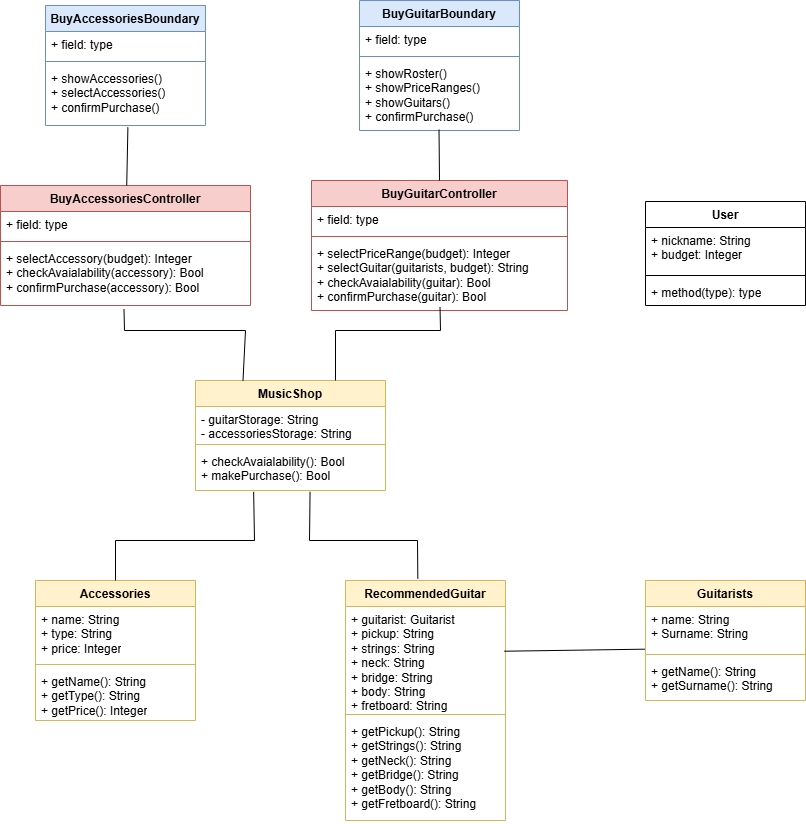

The diagram above was exported from draw.io. Its source (the exported page's mxGraphModel, read from the mxfile embedded in the PNG):
<mxGraphModel dx="1859" dy="539" grid="1" gridSize="10" guides="1" tooltips="1" connect="1" arrows="1" fold="1" page="1" pageScale="1" pageWidth="827" pageHeight="1169" math="0" shadow="0">
  <root>
    <mxCell id="WIyWlLk6GJQsqaUBKTNV-0" />
    <mxCell id="WIyWlLk6GJQsqaUBKTNV-1" parent="WIyWlLk6GJQsqaUBKTNV-0" />
    <mxCell id="K1qGl3XhEW6c-yiI3eC0-0" value="Guitarists" style="swimlane;fontStyle=1;align=center;verticalAlign=top;childLayout=stackLayout;horizontal=1;startSize=26;horizontalStack=0;resizeParent=1;resizeParentMax=0;resizeLast=0;collapsible=1;marginBottom=0;whiteSpace=wrap;html=1;fillColor=#fff2cc;strokeColor=#d6b656;" parent="WIyWlLk6GJQsqaUBKTNV-1" vertex="1">
      <mxGeometry x="620" y="600" width="160" height="120" as="geometry" />
    </mxCell>
    <mxCell id="K1qGl3XhEW6c-yiI3eC0-1" value="+ name: String&lt;div&gt;+ Surname: String&lt;/div&gt;" style="text;strokeColor=none;fillColor=none;align=left;verticalAlign=top;spacingLeft=4;spacingRight=4;overflow=hidden;rotatable=0;points=[[0,0.5],[1,0.5]];portConstraint=eastwest;whiteSpace=wrap;html=1;" parent="K1qGl3XhEW6c-yiI3eC0-0" vertex="1">
      <mxGeometry y="26" width="160" height="44" as="geometry" />
    </mxCell>
    <mxCell id="K1qGl3XhEW6c-yiI3eC0-2" value="" style="line;strokeWidth=1;fillColor=none;align=left;verticalAlign=middle;spacingTop=-1;spacingLeft=3;spacingRight=3;rotatable=0;labelPosition=right;points=[];portConstraint=eastwest;strokeColor=inherit;" parent="K1qGl3XhEW6c-yiI3eC0-0" vertex="1">
      <mxGeometry y="70" width="160" height="8" as="geometry" />
    </mxCell>
    <mxCell id="K1qGl3XhEW6c-yiI3eC0-3" value="+ getName(): String&lt;div&gt;+ getSurname(): String&lt;/div&gt;" style="text;strokeColor=none;fillColor=none;align=left;verticalAlign=top;spacingLeft=4;spacingRight=4;overflow=hidden;rotatable=0;points=[[0,0.5],[1,0.5]];portConstraint=eastwest;whiteSpace=wrap;html=1;" parent="K1qGl3XhEW6c-yiI3eC0-0" vertex="1">
      <mxGeometry y="78" width="160" height="42" as="geometry" />
    </mxCell>
    <mxCell id="K1qGl3XhEW6c-yiI3eC0-4" value="RecommendedGuitar" style="swimlane;fontStyle=1;align=center;verticalAlign=top;childLayout=stackLayout;horizontal=1;startSize=26;horizontalStack=0;resizeParent=1;resizeParentMax=0;resizeLast=0;collapsible=1;marginBottom=0;whiteSpace=wrap;html=1;fillColor=#fff2cc;strokeColor=#d6b656;" parent="WIyWlLk6GJQsqaUBKTNV-1" vertex="1">
      <mxGeometry x="320" y="600" width="160" height="240" as="geometry" />
    </mxCell>
    <mxCell id="K1qGl3XhEW6c-yiI3eC0-5" value="+ guitarist: Guitarist&lt;div&gt;+ pickup: String&lt;/div&gt;&lt;div&gt;+ strings: String&lt;/div&gt;&lt;div&gt;+ neck: String&lt;/div&gt;&lt;div&gt;+ bridge: String&lt;/div&gt;&lt;div&gt;+ body: String&lt;/div&gt;&lt;div&gt;+ fretboard: String&lt;/div&gt;" style="text;strokeColor=none;fillColor=none;align=left;verticalAlign=top;spacingLeft=4;spacingRight=4;overflow=hidden;rotatable=0;points=[[0,0.5],[1,0.5]];portConstraint=eastwest;whiteSpace=wrap;html=1;" parent="K1qGl3XhEW6c-yiI3eC0-4" vertex="1">
      <mxGeometry y="26" width="160" height="104" as="geometry" />
    </mxCell>
    <mxCell id="K1qGl3XhEW6c-yiI3eC0-6" value="" style="line;strokeWidth=1;fillColor=none;align=left;verticalAlign=middle;spacingTop=-1;spacingLeft=3;spacingRight=3;rotatable=0;labelPosition=right;points=[];portConstraint=eastwest;strokeColor=inherit;" parent="K1qGl3XhEW6c-yiI3eC0-4" vertex="1">
      <mxGeometry y="130" width="160" height="8" as="geometry" />
    </mxCell>
    <mxCell id="K1qGl3XhEW6c-yiI3eC0-7" value="+ getPickup(): String&lt;div&gt;+ getStrings()&lt;span style=&quot;background-color: initial;&quot;&gt;: String&lt;/span&gt;&lt;/div&gt;&lt;div&gt;+ getNeck()&lt;span style=&quot;background-color: initial;&quot;&gt;: String&lt;/span&gt;&lt;/div&gt;&lt;div&gt;+ getBridge()&lt;span style=&quot;background-color: initial;&quot;&gt;: String&lt;/span&gt;&lt;/div&gt;&lt;div&gt;+ getBody()&lt;span style=&quot;background-color: initial;&quot;&gt;: String&lt;/span&gt;&lt;/div&gt;&lt;div&gt;+ getFretboard(): String&lt;/div&gt;" style="text;strokeColor=none;fillColor=none;align=left;verticalAlign=top;spacingLeft=4;spacingRight=4;overflow=hidden;rotatable=0;points=[[0,0.5],[1,0.5]];portConstraint=eastwest;whiteSpace=wrap;html=1;" parent="K1qGl3XhEW6c-yiI3eC0-4" vertex="1">
      <mxGeometry y="138" width="160" height="102" as="geometry" />
    </mxCell>
    <mxCell id="K1qGl3XhEW6c-yiI3eC0-8" value="User" style="swimlane;fontStyle=1;align=center;verticalAlign=top;childLayout=stackLayout;horizontal=1;startSize=26;horizontalStack=0;resizeParent=1;resizeParentMax=0;resizeLast=0;collapsible=1;marginBottom=0;whiteSpace=wrap;html=1;" parent="WIyWlLk6GJQsqaUBKTNV-1" vertex="1">
      <mxGeometry x="620" y="221" width="160" height="104" as="geometry" />
    </mxCell>
    <mxCell id="K1qGl3XhEW6c-yiI3eC0-9" value="+ nickname: String&lt;div&gt;+ budget: Integer&lt;/div&gt;" style="text;strokeColor=none;fillColor=none;align=left;verticalAlign=top;spacingLeft=4;spacingRight=4;overflow=hidden;rotatable=0;points=[[0,0.5],[1,0.5]];portConstraint=eastwest;whiteSpace=wrap;html=1;" parent="K1qGl3XhEW6c-yiI3eC0-8" vertex="1">
      <mxGeometry y="26" width="160" height="44" as="geometry" />
    </mxCell>
    <mxCell id="K1qGl3XhEW6c-yiI3eC0-10" value="" style="line;strokeWidth=1;fillColor=none;align=left;verticalAlign=middle;spacingTop=-1;spacingLeft=3;spacingRight=3;rotatable=0;labelPosition=right;points=[];portConstraint=eastwest;strokeColor=inherit;" parent="K1qGl3XhEW6c-yiI3eC0-8" vertex="1">
      <mxGeometry y="70" width="160" height="8" as="geometry" />
    </mxCell>
    <mxCell id="K1qGl3XhEW6c-yiI3eC0-11" value="+ method(type): type" style="text;strokeColor=none;fillColor=none;align=left;verticalAlign=top;spacingLeft=4;spacingRight=4;overflow=hidden;rotatable=0;points=[[0,0.5],[1,0.5]];portConstraint=eastwest;whiteSpace=wrap;html=1;" parent="K1qGl3XhEW6c-yiI3eC0-8" vertex="1">
      <mxGeometry y="78" width="160" height="26" as="geometry" />
    </mxCell>
    <mxCell id="K1qGl3XhEW6c-yiI3eC0-12" value="BuyGuitarController" style="swimlane;fontStyle=1;align=center;verticalAlign=top;childLayout=stackLayout;horizontal=1;startSize=26;horizontalStack=0;resizeParent=1;resizeParentMax=0;resizeLast=0;collapsible=1;marginBottom=0;whiteSpace=wrap;html=1;fillColor=#f8cecc;strokeColor=#b85450;" parent="WIyWlLk6GJQsqaUBKTNV-1" vertex="1">
      <mxGeometry x="286" y="200" width="256" height="130" as="geometry" />
    </mxCell>
    <mxCell id="K1qGl3XhEW6c-yiI3eC0-13" value="+ field: type" style="text;strokeColor=none;fillColor=none;align=left;verticalAlign=top;spacingLeft=4;spacingRight=4;overflow=hidden;rotatable=0;points=[[0,0.5],[1,0.5]];portConstraint=eastwest;whiteSpace=wrap;html=1;" parent="K1qGl3XhEW6c-yiI3eC0-12" vertex="1">
      <mxGeometry y="26" width="256" height="26" as="geometry" />
    </mxCell>
    <mxCell id="K1qGl3XhEW6c-yiI3eC0-14" value="" style="line;strokeWidth=1;fillColor=none;align=left;verticalAlign=middle;spacingTop=-1;spacingLeft=3;spacingRight=3;rotatable=0;labelPosition=right;points=[];portConstraint=eastwest;strokeColor=inherit;" parent="K1qGl3XhEW6c-yiI3eC0-12" vertex="1">
      <mxGeometry y="52" width="256" height="8" as="geometry" />
    </mxCell>
    <mxCell id="K1qGl3XhEW6c-yiI3eC0-15" value="+ selectPriceRange(budget): Integer&lt;div&gt;+ selectGuitar(guitarists, budget): String&lt;/div&gt;&lt;div&gt;+ checkAvaialability(guitar): Bool&lt;/div&gt;&lt;div&gt;+ confirmPurchase(guitar): Bool&lt;/div&gt;" style="text;strokeColor=none;fillColor=none;align=left;verticalAlign=top;spacingLeft=4;spacingRight=4;overflow=hidden;rotatable=0;points=[[0,0.5],[1,0.5]];portConstraint=eastwest;whiteSpace=wrap;html=1;" parent="K1qGl3XhEW6c-yiI3eC0-12" vertex="1">
      <mxGeometry y="60" width="256" height="70" as="geometry" />
    </mxCell>
    <mxCell id="K1qGl3XhEW6c-yiI3eC0-16" value="BuyGuitarBoundary" style="swimlane;fontStyle=1;align=center;verticalAlign=top;childLayout=stackLayout;horizontal=1;startSize=26;horizontalStack=0;resizeParent=1;resizeParentMax=0;resizeLast=0;collapsible=1;marginBottom=0;whiteSpace=wrap;html=1;fillColor=#dae8fc;strokeColor=#6c8ebf;" parent="WIyWlLk6GJQsqaUBKTNV-1" vertex="1">
      <mxGeometry x="334" y="20" width="160" height="130" as="geometry" />
    </mxCell>
    <mxCell id="K1qGl3XhEW6c-yiI3eC0-17" value="+ field: type" style="text;strokeColor=none;fillColor=none;align=left;verticalAlign=top;spacingLeft=4;spacingRight=4;overflow=hidden;rotatable=0;points=[[0,0.5],[1,0.5]];portConstraint=eastwest;whiteSpace=wrap;html=1;" parent="K1qGl3XhEW6c-yiI3eC0-16" vertex="1">
      <mxGeometry y="26" width="160" height="26" as="geometry" />
    </mxCell>
    <mxCell id="K1qGl3XhEW6c-yiI3eC0-18" value="" style="line;strokeWidth=1;fillColor=none;align=left;verticalAlign=middle;spacingTop=-1;spacingLeft=3;spacingRight=3;rotatable=0;labelPosition=right;points=[];portConstraint=eastwest;strokeColor=inherit;" parent="K1qGl3XhEW6c-yiI3eC0-16" vertex="1">
      <mxGeometry y="52" width="160" height="8" as="geometry" />
    </mxCell>
    <mxCell id="K1qGl3XhEW6c-yiI3eC0-19" value="+ showRoster()&lt;div&gt;+ showPriceRanges()&lt;/div&gt;&lt;div&gt;+ showGuitars()&lt;/div&gt;&lt;div&gt;+ confirmPurchase()&lt;/div&gt;" style="text;strokeColor=none;fillColor=none;align=left;verticalAlign=top;spacingLeft=4;spacingRight=4;overflow=hidden;rotatable=0;points=[[0,0.5],[1,0.5]];portConstraint=eastwest;whiteSpace=wrap;html=1;" parent="K1qGl3XhEW6c-yiI3eC0-16" vertex="1">
      <mxGeometry y="60" width="160" height="70" as="geometry" />
    </mxCell>
    <mxCell id="Q8Tc2FYz8fsmD06r0op9-0" value="" style="endArrow=none;html=1;rounded=0;exitX=0.992;exitY=0.43;exitDx=0;exitDy=0;entryX=-0.004;entryY=0.97;entryDx=0;entryDy=0;entryPerimeter=0;exitPerimeter=0;" parent="WIyWlLk6GJQsqaUBKTNV-1" source="K1qGl3XhEW6c-yiI3eC0-5" target="K1qGl3XhEW6c-yiI3eC0-1" edge="1">
      <mxGeometry width="50" height="50" relative="1" as="geometry">
        <mxPoint x="424" y="424" as="sourcePoint" />
        <mxPoint x="426" y="328" as="targetPoint" />
      </mxGeometry>
    </mxCell>
    <mxCell id="Q8Tc2FYz8fsmD06r0op9-1" value="" style="endArrow=none;html=1;rounded=0;exitX=0.497;exitY=0.988;exitDx=0;exitDy=0;entryX=0.5;entryY=0;entryDx=0;entryDy=0;exitPerimeter=0;" parent="WIyWlLk6GJQsqaUBKTNV-1" source="K1qGl3XhEW6c-yiI3eC0-19" target="K1qGl3XhEW6c-yiI3eC0-12" edge="1">
      <mxGeometry width="50" height="50" relative="1" as="geometry">
        <mxPoint x="424" y="424" as="sourcePoint" />
        <mxPoint x="426" y="328" as="targetPoint" />
      </mxGeometry>
    </mxCell>
    <mxCell id="DeRqOJXhxzdfCexPWk3f-0" value="MusicShop" style="swimlane;fontStyle=1;align=center;verticalAlign=top;childLayout=stackLayout;horizontal=1;startSize=26;horizontalStack=0;resizeParent=1;resizeParentMax=0;resizeLast=0;collapsible=1;marginBottom=0;whiteSpace=wrap;html=1;fillColor=#fff2cc;strokeColor=#d6b656;" parent="WIyWlLk6GJQsqaUBKTNV-1" vertex="1">
      <mxGeometry x="170" y="400" width="190" height="110" as="geometry" />
    </mxCell>
    <mxCell id="DeRqOJXhxzdfCexPWk3f-1" value="- guitarStorage: String&lt;div&gt;- accessoriesStorage: String&lt;/div&gt;" style="text;strokeColor=none;fillColor=none;align=left;verticalAlign=top;spacingLeft=4;spacingRight=4;overflow=hidden;rotatable=0;points=[[0,0.5],[1,0.5]];portConstraint=eastwest;whiteSpace=wrap;html=1;" parent="DeRqOJXhxzdfCexPWk3f-0" vertex="1">
      <mxGeometry y="26" width="190" height="34" as="geometry" />
    </mxCell>
    <mxCell id="DeRqOJXhxzdfCexPWk3f-2" value="" style="line;strokeWidth=1;fillColor=none;align=left;verticalAlign=middle;spacingTop=-1;spacingLeft=3;spacingRight=3;rotatable=0;labelPosition=right;points=[];portConstraint=eastwest;strokeColor=inherit;" parent="DeRqOJXhxzdfCexPWk3f-0" vertex="1">
      <mxGeometry y="60" width="190" height="8" as="geometry" />
    </mxCell>
    <mxCell id="DeRqOJXhxzdfCexPWk3f-3" value="+ checkAvaialability(): Bool&lt;div&gt;+ makePurchase(): Bool&lt;/div&gt;" style="text;strokeColor=none;fillColor=none;align=left;verticalAlign=top;spacingLeft=4;spacingRight=4;overflow=hidden;rotatable=0;points=[[0,0.5],[1,0.5]];portConstraint=eastwest;whiteSpace=wrap;html=1;" parent="DeRqOJXhxzdfCexPWk3f-0" vertex="1">
      <mxGeometry y="68" width="190" height="42" as="geometry" />
    </mxCell>
    <mxCell id="DeRqOJXhxzdfCexPWk3f-4" value="Accessories" style="swimlane;fontStyle=1;align=center;verticalAlign=top;childLayout=stackLayout;horizontal=1;startSize=26;horizontalStack=0;resizeParent=1;resizeParentMax=0;resizeLast=0;collapsible=1;marginBottom=0;whiteSpace=wrap;html=1;fillColor=#fff2cc;strokeColor=#d6b656;" parent="WIyWlLk6GJQsqaUBKTNV-1" vertex="1">
      <mxGeometry x="10" y="600" width="160" height="140" as="geometry" />
    </mxCell>
    <mxCell id="DeRqOJXhxzdfCexPWk3f-5" value="+ name: String&lt;div&gt;+ type: String&lt;/div&gt;&lt;div&gt;+ price: Integer&lt;/div&gt;" style="text;strokeColor=none;fillColor=none;align=left;verticalAlign=top;spacingLeft=4;spacingRight=4;overflow=hidden;rotatable=0;points=[[0,0.5],[1,0.5]];portConstraint=eastwest;whiteSpace=wrap;html=1;" parent="DeRqOJXhxzdfCexPWk3f-4" vertex="1">
      <mxGeometry y="26" width="160" height="54" as="geometry" />
    </mxCell>
    <mxCell id="DeRqOJXhxzdfCexPWk3f-6" value="" style="line;strokeWidth=1;fillColor=none;align=left;verticalAlign=middle;spacingTop=-1;spacingLeft=3;spacingRight=3;rotatable=0;labelPosition=right;points=[];portConstraint=eastwest;strokeColor=inherit;" parent="DeRqOJXhxzdfCexPWk3f-4" vertex="1">
      <mxGeometry y="80" width="160" height="8" as="geometry" />
    </mxCell>
    <mxCell id="DeRqOJXhxzdfCexPWk3f-7" value="+ getName(): String&lt;div&gt;+ getType(): String&lt;/div&gt;&lt;div&gt;+ getPrice(): Integer&lt;/div&gt;" style="text;strokeColor=none;fillColor=none;align=left;verticalAlign=top;spacingLeft=4;spacingRight=4;overflow=hidden;rotatable=0;points=[[0,0.5],[1,0.5]];portConstraint=eastwest;whiteSpace=wrap;html=1;" parent="DeRqOJXhxzdfCexPWk3f-4" vertex="1">
      <mxGeometry y="88" width="160" height="52" as="geometry" />
    </mxCell>
    <mxCell id="DeRqOJXhxzdfCexPWk3f-8" value="BuyAccessoriesController" style="swimlane;fontStyle=1;align=center;verticalAlign=top;childLayout=stackLayout;horizontal=1;startSize=26;horizontalStack=0;resizeParent=1;resizeParentMax=0;resizeLast=0;collapsible=1;marginBottom=0;whiteSpace=wrap;html=1;fillColor=#f8cecc;strokeColor=#b85450;" parent="WIyWlLk6GJQsqaUBKTNV-1" vertex="1">
      <mxGeometry x="-25" y="205" width="250" height="120" as="geometry" />
    </mxCell>
    <mxCell id="DeRqOJXhxzdfCexPWk3f-9" value="+ field: type" style="text;strokeColor=none;fillColor=none;align=left;verticalAlign=top;spacingLeft=4;spacingRight=4;overflow=hidden;rotatable=0;points=[[0,0.5],[1,0.5]];portConstraint=eastwest;whiteSpace=wrap;html=1;" parent="DeRqOJXhxzdfCexPWk3f-8" vertex="1">
      <mxGeometry y="26" width="250" height="26" as="geometry" />
    </mxCell>
    <mxCell id="DeRqOJXhxzdfCexPWk3f-10" value="" style="line;strokeWidth=1;fillColor=none;align=left;verticalAlign=middle;spacingTop=-1;spacingLeft=3;spacingRight=3;rotatable=0;labelPosition=right;points=[];portConstraint=eastwest;strokeColor=inherit;" parent="DeRqOJXhxzdfCexPWk3f-8" vertex="1">
      <mxGeometry y="52" width="250" height="8" as="geometry" />
    </mxCell>
    <mxCell id="DeRqOJXhxzdfCexPWk3f-11" value="+ selectAccessory(budget): Integer&lt;div&gt;+ checkAvaialability(accessory): Bool&lt;/div&gt;&lt;div&gt;+ confirmPurchase(accessory): Bool&lt;/div&gt;" style="text;strokeColor=none;fillColor=none;align=left;verticalAlign=top;spacingLeft=4;spacingRight=4;overflow=hidden;rotatable=0;points=[[0,0.5],[1,0.5]];portConstraint=eastwest;whiteSpace=wrap;html=1;" parent="DeRqOJXhxzdfCexPWk3f-8" vertex="1">
      <mxGeometry y="60" width="250" height="60" as="geometry" />
    </mxCell>
    <mxCell id="DeRqOJXhxzdfCexPWk3f-18" value="BuyAccessoriesBoundary" style="swimlane;fontStyle=1;align=center;verticalAlign=top;childLayout=stackLayout;horizontal=1;startSize=26;horizontalStack=0;resizeParent=1;resizeParentMax=0;resizeLast=0;collapsible=1;marginBottom=0;whiteSpace=wrap;html=1;fillColor=#dae8fc;strokeColor=#6c8ebf;" parent="WIyWlLk6GJQsqaUBKTNV-1" vertex="1">
      <mxGeometry x="20" y="25" width="160" height="120" as="geometry" />
    </mxCell>
    <mxCell id="DeRqOJXhxzdfCexPWk3f-19" value="+ field: type" style="text;strokeColor=none;fillColor=none;align=left;verticalAlign=top;spacingLeft=4;spacingRight=4;overflow=hidden;rotatable=0;points=[[0,0.5],[1,0.5]];portConstraint=eastwest;whiteSpace=wrap;html=1;" parent="DeRqOJXhxzdfCexPWk3f-18" vertex="1">
      <mxGeometry y="26" width="160" height="26" as="geometry" />
    </mxCell>
    <mxCell id="DeRqOJXhxzdfCexPWk3f-20" value="" style="line;strokeWidth=1;fillColor=none;align=left;verticalAlign=middle;spacingTop=-1;spacingLeft=3;spacingRight=3;rotatable=0;labelPosition=right;points=[];portConstraint=eastwest;strokeColor=inherit;" parent="DeRqOJXhxzdfCexPWk3f-18" vertex="1">
      <mxGeometry y="52" width="160" height="8" as="geometry" />
    </mxCell>
    <mxCell id="DeRqOJXhxzdfCexPWk3f-21" value="+ showAccessories()&lt;div&gt;+ selectAccessories()&lt;/div&gt;&lt;div&gt;+ confirmPurchase()&lt;/div&gt;" style="text;strokeColor=none;fillColor=none;align=left;verticalAlign=top;spacingLeft=4;spacingRight=4;overflow=hidden;rotatable=0;points=[[0,0.5],[1,0.5]];portConstraint=eastwest;whiteSpace=wrap;html=1;" parent="DeRqOJXhxzdfCexPWk3f-18" vertex="1">
      <mxGeometry y="60" width="160" height="60" as="geometry" />
    </mxCell>
    <mxCell id="DeRqOJXhxzdfCexPWk3f-23" value="" style="endArrow=none;html=1;rounded=0;entryX=0.502;entryY=0.95;entryDx=0;entryDy=0;entryPerimeter=0;" parent="WIyWlLk6GJQsqaUBKTNV-1" target="K1qGl3XhEW6c-yiI3eC0-15" edge="1">
      <mxGeometry width="50" height="50" relative="1" as="geometry">
        <mxPoint x="310" y="400" as="sourcePoint" />
        <mxPoint x="420" y="350" as="targetPoint" />
        <Array as="points">
          <mxPoint x="310" y="350" />
          <mxPoint x="415" y="350" />
        </Array>
      </mxGeometry>
    </mxCell>
    <mxCell id="DeRqOJXhxzdfCexPWk3f-24" value="" style="endArrow=none;html=1;rounded=0;exitX=0.25;exitY=0;exitDx=0;exitDy=0;entryX=0.494;entryY=1.065;entryDx=0;entryDy=0;entryPerimeter=0;" parent="WIyWlLk6GJQsqaUBKTNV-1" source="DeRqOJXhxzdfCexPWk3f-0" target="DeRqOJXhxzdfCexPWk3f-11" edge="1">
      <mxGeometry width="50" height="50" relative="1" as="geometry">
        <mxPoint x="260" y="420" as="sourcePoint" />
        <mxPoint x="310" y="370" as="targetPoint" />
        <Array as="points">
          <mxPoint x="220" y="350" />
          <mxPoint x="99" y="350" />
        </Array>
      </mxGeometry>
    </mxCell>
    <mxCell id="DeRqOJXhxzdfCexPWk3f-25" value="" style="endArrow=none;html=1;rounded=0;exitX=0.603;exitY=1.032;exitDx=0;exitDy=0;exitPerimeter=0;entryX=0.452;entryY=-0.008;entryDx=0;entryDy=0;entryPerimeter=0;" parent="WIyWlLk6GJQsqaUBKTNV-1" source="DeRqOJXhxzdfCexPWk3f-3" target="K1qGl3XhEW6c-yiI3eC0-4" edge="1">
      <mxGeometry width="50" height="50" relative="1" as="geometry">
        <mxPoint x="230" y="620" as="sourcePoint" />
        <mxPoint x="280" y="570" as="targetPoint" />
        <Array as="points">
          <mxPoint x="284" y="560" />
          <mxPoint x="392" y="560" />
        </Array>
      </mxGeometry>
    </mxCell>
    <mxCell id="DeRqOJXhxzdfCexPWk3f-27" value="" style="endArrow=none;html=1;rounded=0;entryX=0.306;entryY=1.032;entryDx=0;entryDy=0;entryPerimeter=0;exitX=0.5;exitY=0;exitDx=0;exitDy=0;" parent="WIyWlLk6GJQsqaUBKTNV-1" source="DeRqOJXhxzdfCexPWk3f-4" target="DeRqOJXhxzdfCexPWk3f-3" edge="1">
      <mxGeometry width="50" height="50" relative="1" as="geometry">
        <mxPoint x="230" y="620" as="sourcePoint" />
        <mxPoint x="280" y="570" as="targetPoint" />
        <Array as="points">
          <mxPoint x="90" y="560" />
          <mxPoint x="229" y="560" />
        </Array>
      </mxGeometry>
    </mxCell>
    <mxCell id="DeRqOJXhxzdfCexPWk3f-28" value="" style="endArrow=none;html=1;rounded=0;entryX=0.515;entryY=1.032;entryDx=0;entryDy=0;entryPerimeter=0;" parent="WIyWlLk6GJQsqaUBKTNV-1" source="DeRqOJXhxzdfCexPWk3f-8" target="DeRqOJXhxzdfCexPWk3f-21" edge="1">
      <mxGeometry width="50" height="50" relative="1" as="geometry">
        <mxPoint x="230" y="270" as="sourcePoint" />
        <mxPoint x="280" y="220" as="targetPoint" />
      </mxGeometry>
    </mxCell>
  </root>
</mxGraphModel>